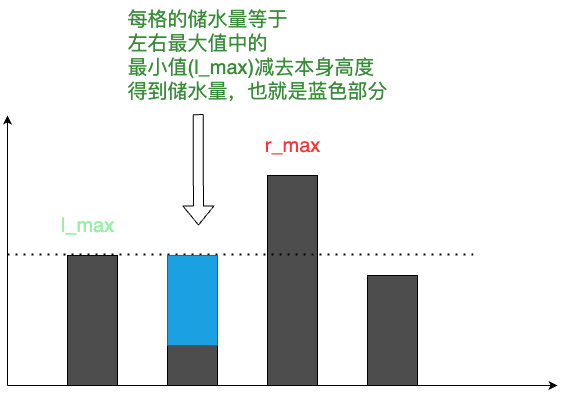

The diagram above was exported from draw.io. Its source (the exported page's mxGraphModel, read from the mxfile embedded in the PNG):
<mxGraphModel dx="730" dy="727" grid="1" gridSize="10" guides="1" tooltips="1" connect="1" arrows="1" fold="1" page="1" pageScale="1" pageWidth="1920" pageHeight="1200" math="0" shadow="0">
  <root>
    <mxCell id="0" />
    <mxCell id="1" parent="0" />
    <mxCell id="2" value="" style="endArrow=classic;html=1;" edge="1" parent="1">
      <mxGeometry width="50" height="50" relative="1" as="geometry">
        <mxPoint x="170" y="460" as="sourcePoint" />
        <mxPoint x="720" y="460" as="targetPoint" />
      </mxGeometry>
    </mxCell>
    <mxCell id="3" value="" style="endArrow=classic;html=1;" edge="1" parent="1">
      <mxGeometry width="50" height="50" relative="1" as="geometry">
        <mxPoint x="170" y="460" as="sourcePoint" />
        <mxPoint x="170" y="190" as="targetPoint" />
      </mxGeometry>
    </mxCell>
    <mxCell id="4" value="" style="rounded=0;whiteSpace=wrap;html=1;fillColor=#4D4D4D;" vertex="1" parent="1">
      <mxGeometry x="230" y="330" width="50" height="130" as="geometry" />
    </mxCell>
    <mxCell id="5" value="" style="rounded=0;whiteSpace=wrap;html=1;fillColor=#4D4D4D;" vertex="1" parent="1">
      <mxGeometry x="530" y="350" width="50" height="110" as="geometry" />
    </mxCell>
    <mxCell id="6" value="" style="rounded=0;whiteSpace=wrap;html=1;fillColor=#4D4D4D;" vertex="1" parent="1">
      <mxGeometry x="430" y="250" width="50" height="210" as="geometry" />
    </mxCell>
    <mxCell id="7" value="" style="rounded=0;whiteSpace=wrap;html=1;fillColor=#4D4D4D;" vertex="1" parent="1">
      <mxGeometry x="330" y="420" width="50" height="40" as="geometry" />
    </mxCell>
    <mxCell id="10" value="" style="endArrow=none;dashed=1;html=1;dashPattern=1 3;strokeWidth=2;" edge="1" parent="1">
      <mxGeometry width="50" height="50" relative="1" as="geometry">
        <mxPoint x="170" y="328.89" as="sourcePoint" />
        <mxPoint x="640" y="328.89" as="targetPoint" />
      </mxGeometry>
    </mxCell>
    <mxCell id="13" value="" style="rounded=0;whiteSpace=wrap;html=1;fillColor=#1ba1e2;fontColor=#ffffff;strokeColor=#006EAF;" vertex="1" parent="1">
      <mxGeometry x="330" y="330" width="50" height="90" as="geometry" />
    </mxCell>
    <mxCell id="15" value="&lt;font color=&quot;#ff3333&quot; style=&quot;font-size: 20px;&quot;&gt;r_max&lt;/font&gt;" style="text;html=1;align=center;verticalAlign=middle;resizable=0;points=[];autosize=1;strokeColor=none;fillColor=none;strokeWidth=23;" vertex="1" parent="1">
      <mxGeometry x="415" y="200" width="80" height="40" as="geometry" />
    </mxCell>
    <mxCell id="16" value="&lt;font color=&quot;#97f0a3&quot; style=&quot;font-size: 20px;&quot;&gt;l_max&lt;/font&gt;" style="text;html=1;align=center;verticalAlign=middle;resizable=0;points=[];autosize=1;strokeColor=none;fillColor=none;" vertex="1" parent="1">
      <mxGeometry x="210" y="280" width="80" height="40" as="geometry" />
    </mxCell>
    <mxCell id="18" value="" style="shape=flexArrow;endArrow=classic;html=1;fontSize=20;fontColor=#FF3333;exitX=0.288;exitY=1.033;exitDx=0;exitDy=0;exitPerimeter=0;" edge="1" parent="1" source="19">
      <mxGeometry width="50" height="50" relative="1" as="geometry">
        <mxPoint x="350" y="200" as="sourcePoint" />
        <mxPoint x="361" y="300" as="targetPoint" />
      </mxGeometry>
    </mxCell>
    <mxCell id="19" value="&lt;div style=&quot;text-align: left;&quot;&gt;&lt;span style=&quot;color: rgb(56, 140, 56); background-color: initial;&quot;&gt;每格的储水量等于&lt;/span&gt;&lt;/div&gt;&lt;div style=&quot;text-align: left;&quot;&gt;&lt;span style=&quot;background-color: initial; color: rgb(56, 140, 56);&quot;&gt;左右最大值中的&lt;/span&gt;&lt;/div&gt;&lt;div style=&quot;text-align: left;&quot;&gt;&lt;span style=&quot;background-color: initial; color: rgb(56, 140, 56);&quot;&gt;最小值(l_max)&lt;/span&gt;&lt;span style=&quot;background-color: initial; color: rgb(56, 140, 56);&quot;&gt;减去本身高度&lt;/span&gt;&lt;/div&gt;&lt;font color=&quot;#388c38&quot;&gt;&lt;div style=&quot;text-align: left;&quot;&gt;&lt;span style=&quot;background-color: initial;&quot;&gt;得到储水量，也就是蓝色部分&lt;/span&gt;&lt;/div&gt;&lt;/font&gt;" style="text;html=1;align=center;verticalAlign=middle;resizable=0;points=[];autosize=1;strokeColor=none;fillColor=none;fontSize=20;fontColor=#FF3333;" vertex="1" parent="1">
      <mxGeometry x="280" y="75" width="280" height="110" as="geometry" />
    </mxCell>
  </root>
</mxGraphModel>